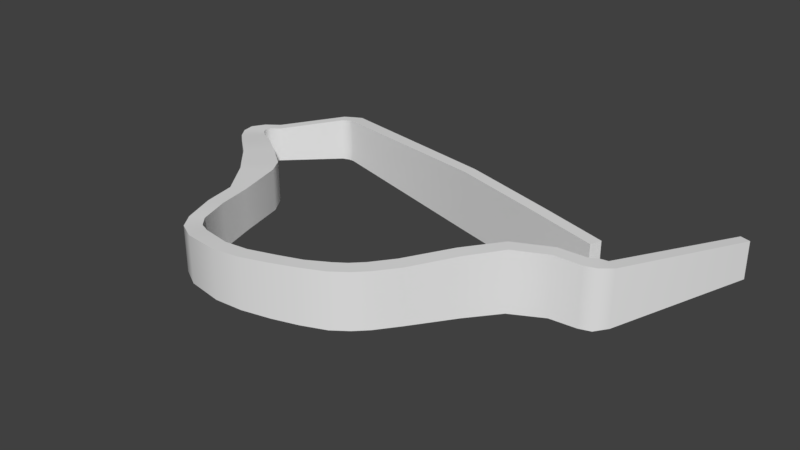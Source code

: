 # Source: coursesolid.blend  (saved by Blender 2.78.0; exported with 4.5.12 LTS)
import bpy
from mathutils import Matrix  # noqa: F401  (used for matrix-valued properties, if any)

bpy.ops.wm.read_factory_settings(use_empty=True)
scene = bpy.context.scene
scene.name = 'Scene'

# ---- collections
col_collection_1 = bpy.data.collections.new('Collection 1'); scene.collection.children.link(col_collection_1)

# ---- materials (node trees are filled in below, after node groups)
mat_material_001 = bpy.data.materials.new('Material.001')
mat_material_001.alpha_threshold = 0.0
mat_material_001.use_transparent_shadow = False
mat_material_001.roughness = 0.5

# ---- node groups
ng_auto_smooth = bpy.data.node_groups.new('Auto Smooth', 'GeometryNodeTree')
_s = ng_auto_smooth.interface.new_socket(name='Geometry', in_out='OUTPUT', socket_type='NodeSocketGeometry')
_s = ng_auto_smooth.interface.new_socket(name='Geometry', in_out='INPUT', socket_type='NodeSocketGeometry')
_s = ng_auto_smooth.interface.new_socket(name='Angle', in_out='INPUT', socket_type='NodeSocketFloat')
_s.subtype = 'ANGLE'
_s.min_value = 0.0
_s.max_value = 3.142
ng_auto_smooth.is_modifier = True
_N = ng_auto_smooth.nodes; _L = ng_auto_smooth.links
n0 = _N.new('NodeGroupOutput'); n0.name = 'Group Output'; n0.location = (480, -100)
n1 = _N.new('NodeGroupInput'); n1.name = 'Group Input'; n1.location = (-420, -300)
n2 = _N.new('NodeGroupInput'); n2.name = 'Group Input.001'; n2.location = (-60, -100)
n3 = _N.new('GeometryNodeSetShadeSmooth'); n3.name = 'Set Shade Smooth'; n3.location = (120, -100)
n3.domain = 'EDGE'
n4 = _N.new('GeometryNodeSetShadeSmooth'); n4.name = 'Set Shade Smooth.001'; n4.location = (300, -100)
n5 = _N.new('GeometryNodeInputMeshEdgeAngle'); n5.name = 'Edge Angle'; n5.location = (-420, -220)
n6 = _N.new('GeometryNodeInputEdgeSmooth'); n6.name = 'Is Edge Smooth'; n6.location = (-60, -160)
n7 = _N.new('GeometryNodeInputShadeSmooth'); n7.name = 'Is Face Smooth'; n7.location = (-240, -340)
n8 = _N.new('FunctionNodeBooleanMath'); n8.name = 'Boolean Math'; n8.location = (-60, -220)
n9 = _N.new('FunctionNodeCompare'); n9.name = 'Compare'; n9.location = (-240, -180)
n9.operation = 'LESS_EQUAL'
_L.new(n5.outputs[0], n9.inputs[0])
_L.new(n4.outputs[0], n0.inputs[0])
_L.new(n1.outputs[1], n9.inputs[1])
_L.new(n9.outputs[0], n8.inputs[0])
_L.new(n7.outputs[0], n8.inputs[1])
_L.new(n2.outputs[0], n3.inputs[0])
_L.new(n6.outputs[0], n3.inputs[1])
_L.new(n3.outputs[0], n4.inputs[0])
_L.new(n8.outputs[0], n3.inputs[2])
n0.is_active_output = True

# ---- material node trees

# ---- world
world_world = bpy.data.worlds.new('World'); scene.world = world_world
world_world.color = (0.05088, 0.05088, 0.05088)
world_world.use_sun_shadow = False
world_world.sun_shadow_jitter_overblur = 0.0
world_world.cycles.sampling_method = 'MANUAL'

# ---- meshes
me_gpsiestrack_gpx_001 = bpy.data.meshes.new('GpsiesTrack.gpx.001')
me_gpsiestrack_gpx_001.from_pydata([(0.0, 0.0, 0.0), (-61.93, -169.6, 22.22), (-74.47, -173.6, 22.22), (-103.1, -175.8, 23.22), (-136.6, -193.4, 24.22), (-162.2, -224.9, 22.22), (-192.6, -267.2, 18.22), (-209.9, -289.9, 18.22), (-222.2, -302.2, 18.22), (-238.3, -313.9, 18.22), (-263.5, -324.2, 17.57), (-290.6, -332.5, 16.22), (-321.1, -339.3, 14.22), (-351.2, -341.4, 12.58), (-411.6, -322.9, 8.217), (-435.1, -271.9, 8.217), (-445.9, -233.7, 5.217), (-471.7, -195.8, 6.217), (-505.1, -160.5, 4.217), (-529.6, -140.0, 3.217), (-545.8, -125.4, 0.4684), (-554.7, -112.8, 0.2169), (-556.8, -99.54, 0.2169), (-548.7, -85.96, 0.2169), (-536.2, -73.77, -0.7831), (-483.3, -22.74, 7.217), (-471.7, -18.67, 8.217), (-461.5, -16.46, 9.217), (-258.4, -75.87, 24.22), (-157.0, -104.0, 23.22), (-84.26, -126.3, 23.22), (0.0, 0.0, -40.35), (-61.93, -169.6, -40.35), (-74.47, -173.6, -40.35), (-103.1, -175.8, -40.35), (-136.6, -193.4, -40.35), (-162.2, -224.9, -40.35), (-192.6, -267.2, -40.35), (-209.9, -289.9, -40.35), (-222.2, -302.2, -40.35), (-238.3, -313.9, -40.35), (-263.5, -324.2, -40.35), (-290.6, -332.5, -40.35), (-321.1, -339.3, -40.35), (-351.2, -341.4, -40.35), (-411.6, -322.9, -40.35), (-435.1, -271.9, -40.35), (-445.9, -233.7, -40.35), (-471.7, -195.8, -40.35), (-505.1, -160.5, -40.35), (-529.6, -140.0, -40.35), (-545.8, -125.4, -40.35), (-554.7, -112.8, -40.35), (-556.8, -99.54, -40.35), (-548.7, -85.96, -40.35), (-536.2, -73.77, -40.35), (-483.3, -22.74, -40.35), (-471.7, -18.67, -40.35), (-461.5, -16.46, -40.35), (-258.4, -75.87, -40.35), (-157.0, -104.0, -40.35), (-84.26, -126.3, -40.35), (-52.51, -155.9, 19.68), (-52.51, -155.9, -40.35), (-390.0, -334.9, 10.32), (-390.0, -334.9, -40.35), (-422.7, -306.8, 8.217), (-422.7, -306.8, -40.35), (-10.84, 3.394, 0.0), (-70.35, -153.9, 22.22), (-78.87, -158.6, 22.22), (-107.8, -161.3, 23.22), (-145.6, -181.1, 24.22), (-175.1, -215.9, 22.22), (-206.3, -258.0, 18.22), (-223.0, -280.1, 18.22), (-234.2, -291.2, 18.22), (-245.7, -299.2, 18.22), (-267.7, -310.4, 17.57), (-293.5, -317.5, 16.22), (-324.5, -324.2, 14.22), (-351.5, -325.1, 12.58), (-399.2, -310.7, 8.217), (-419.4, -266.9, 8.217), (-430.4, -226.9, 5.217), (-442.0, -177.8, 6.217), (-480.8, -138.2, 4.217), (-506.0, -120.3, 3.217), (-527.5, -107.1, 0.4684), (-534.4, -101.8, 0.2169), (-537.1, -97.19, 0.2169), (-536.2, -90.17, 0.2169), (-528.4, -81.49, -0.7831), (-478.3, -33.04, 7.217), (-470.2, -30.19, 8.217), (-464.2, -30.21, 9.217), (-262.4, -87.72, 24.22), (-161.2, -115.8, 23.22), (-88.56, -138.1, 23.22), (-10.84, 3.394, -40.35), (-70.41, -153.9, -40.35), (-78.88, -158.6, -40.35), (-107.7, -161.3, -40.35), (-145.6, -181.1, -40.35), (-175.1, -215.9, -40.35), (-206.3, -258.0, -40.35), (-223.0, -280.1, -40.35), (-234.2, -291.2, -40.35), (-245.7, -299.2, -40.35), (-267.7, -310.4, -40.35), (-293.5, -317.5, -40.35), (-324.5, -324.2, -40.35), (-351.5, -325.1, -40.35), (-399.1, -310.7, -40.35), (-419.4, -266.9, -40.35), (-430.5, -226.8, -40.35), (-442.0, -177.8, -40.35), (-480.8, -138.2, -40.35), (-506.0, -120.3, -40.35), (-527.4, -107.2, -40.35), (-534.3, -102.0, -40.35), (-537.1, -97.19, -40.35), (-536.2, -90.18, -40.35), (-528.4, -81.48, -40.35), (-478.2, -32.98, -40.35), (-470.1, -30.17, -40.35), (-464.2, -30.22, -40.35), (-262.4, -87.72, -40.35), (-161.2, -115.8, -40.35), (-88.56, -138.1, -40.35), (-63.69, -148.5, 19.68), (-63.93, -148.7, -40.35), (-384.9, -317.6, 10.32), (-384.8, -317.6, -40.35), (-408.7, -299.7, 8.217), (-408.7, -299.7, -40.35), (-484.0, -183.1, 5.217), (-484.0, -183.1, -40.35), (-453.5, -159.1, 5.217), (-453.5, -159.1, -40.35)], [], [(19, 20, 51, 50), (6, 7, 38, 37), (20, 21, 52, 51), (7, 8, 39, 38), (21, 22, 53, 52), (8, 9, 40, 39), (22, 23, 54, 53), (9, 10, 41, 40), (23, 24, 55, 54), (10, 11, 42, 41), (24, 25, 56, 55), (11, 12, 43, 42), (25, 26, 57, 56), (12, 13, 44, 43), (26, 27, 58, 57), (64, 14, 45, 65), (62, 1, 32, 63), (27, 28, 59, 58), (66, 15, 46, 67), (1, 2, 33, 32), (28, 29, 60, 59), (15, 16, 47, 46), (2, 3, 34, 33), (29, 30, 61, 60), (16, 17, 48, 47), (3, 4, 35, 34), (136, 18, 49, 137), (4, 5, 36, 35), (18, 19, 50, 49), (5, 6, 37, 36), (0, 62, 63, 31), (13, 64, 65, 44), (14, 66, 67, 45), (87, 118, 119, 88), (74, 105, 106, 75), (88, 119, 120, 89), (75, 106, 107, 76), (89, 120, 121, 90), (76, 107, 108, 77), (90, 121, 122, 91), (77, 108, 109, 78), (91, 122, 123, 92), (78, 109, 110, 79), (92, 123, 124, 93), (79, 110, 111, 80), (93, 124, 125, 94), (80, 111, 112, 81), (94, 125, 126, 95), (132, 133, 113, 82), (130, 131, 100, 69), (95, 126, 127, 96), (134, 135, 114, 83), (69, 100, 101, 70), (96, 127, 128, 97), (83, 114, 115, 84), (70, 101, 102, 71), (97, 128, 129, 98), (84, 115, 116, 85), (71, 102, 103, 72), (138, 139, 117, 86), (72, 103, 104, 73), (86, 117, 118, 87), (73, 104, 105, 74), (68, 99, 131, 130), (81, 112, 133, 132), (82, 113, 135, 134), (1, 62, 130, 69), (2, 1, 69, 70), (3, 2, 70, 71), (4, 3, 71, 72), (5, 4, 72, 73), (6, 5, 73, 74), (7, 6, 74, 75), (8, 7, 75, 76), (9, 8, 76, 77), (10, 9, 77, 78), (11, 10, 78, 79), (12, 11, 79, 80), (13, 12, 80, 81), (14, 64, 132, 82), (15, 66, 134, 83), (16, 15, 83, 84), (17, 16, 84, 85), (136, 17, 85, 138), (19, 18, 86, 87), (20, 19, 87, 88), (21, 20, 88, 89), (22, 21, 89, 90), (23, 22, 90, 91), (24, 23, 91, 92), (25, 24, 92, 93), (26, 25, 93, 94), (27, 26, 94, 95), (28, 27, 95, 96), (29, 28, 96, 97), (30, 29, 97, 98), (63, 32, 100, 131), (32, 33, 101, 100), (33, 34, 102, 101), (34, 35, 103, 102), (35, 36, 104, 103), (36, 37, 105, 104), (37, 38, 106, 105), (38, 39, 107, 106), (39, 40, 108, 107), (40, 41, 109, 108), (41, 42, 110, 109), (42, 43, 111, 110), (43, 44, 112, 111), (65, 45, 113, 133), (67, 46, 114, 135), (46, 47, 115, 114), (47, 48, 116, 115), (137, 49, 117, 139), (49, 50, 118, 117), (50, 51, 119, 118), (51, 52, 120, 119), (52, 53, 121, 120), (53, 54, 122, 121), (54, 55, 123, 122), (55, 56, 124, 123), (56, 57, 125, 124), (57, 58, 126, 125), (58, 59, 127, 126), (59, 60, 128, 127), (60, 61, 129, 128), (0, 31, 99, 68), (61, 30, 98, 129), (62, 0, 68, 130), (31, 63, 131, 99), (64, 13, 81, 132), (44, 65, 133, 112), (66, 14, 82, 134), (45, 67, 135, 113), (48, 137, 139, 116), (18, 136, 138, 86), (85, 116, 139, 138), (17, 136, 137, 48)])
me_gpsiestrack_gpx_001.polygons.foreach_set('use_smooth', [True] * 138)
me_gpsiestrack_gpx_001.materials.append(mat_material_001)
me_gpsiestrack_gpx_001.use_remesh_preserve_volume = False
me_gpsiestrack_gpx_001.use_remesh_preserve_attributes = False
me_gpsiestrack_gpx_001.use_mirror_vertex_groups = False
me_gpsiestrack_gpx_001.update()

# ---- objects
ob_gpsiestrack_gpx = bpy.data.objects.new('GpsiesTrack.gpx', me_gpsiestrack_gpx_001)

# ---- transforms, parenting, visibility, modifiers, constraints
ob_gpsiestrack_gpx.location = (1.536, 0.9084, 0.02653)
ob_gpsiestrack_gpx.scale = (0.005, 0.005, 0.005)
ob_gpsiestrack_gpx.lineart.crease_threshold = 0.0
_m = ob_gpsiestrack_gpx.modifiers.new('Auto Smooth', 'NODES')
_m.node_group = ng_auto_smooth
_gi = [s.identifier for s in ng_auto_smooth.interface.items_tree if s.item_type == 'SOCKET' and s.in_out == 'INPUT']
_m[_gi[1]] = 1.396  # Angle

# ---- collection membership
col_collection_1.objects.link(ob_gpsiestrack_gpx)

# ---- scene / render settings (as saved in the file)
scene.frame_start = 1; scene.frame_end = 250; scene.frame_set(1)
scene.render.engine = 'BLENDER_EEVEE_NEXT'
scene.render.resolution_percentage = 50
scene.render.dither_intensity = 0.0
scene.cycles.use_denoising = False
scene.cycles.samples = 128
scene.cycles.sampling_pattern = 'TABULATED_SOBOL'
scene.cycles.light_sampling_threshold = 0.0
scene.cycles.use_adaptive_sampling = False
scene.cycles.use_light_tree = False
scene.cycles.blur_glossy = 0.0
scene.cycles.sample_clamp_indirect = 0.0
scene.view_settings.view_transform = 'Standard'
bpy.context.view_layer.update()

# ---- added for rendering (the .blend has no active camera and no usable light): camera, sun
cam_auto = bpy.data.cameras.new('AutoCamera')
cam_auto.lens = 50.0
cam_auto.sensor_width = 36.0
cam_auto.clip_end = 1000.0
ob_auto_camera = bpy.data.objects.new('AutoCamera', cam_auto)
scene.collection.objects.link(ob_auto_camera)
ob_auto_camera.location = (3.18849, -3.58974, 2.42165)
ob_auto_camera.rotation_euler = (1.09748, -7.21219e-08, 0.694738)
scene.camera = ob_auto_camera
light_auto_sun = bpy.data.lights.new('AutoSun', 'SUN')
light_auto_sun.energy = 3.0
light_auto_sun.angle = 0.0523599
ob_auto_sun = bpy.data.objects.new('AutoSun', light_auto_sun)
scene.collection.objects.link(ob_auto_sun)
ob_auto_sun.rotation_euler = (0.872665, 0.174533, 0.523599)
bpy.context.view_layer.update()
